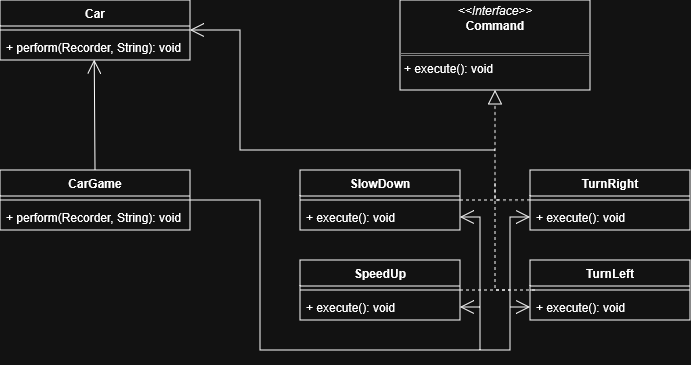

The diagram above was exported from draw.io. Its source (the exported page's mxGraphModel, read from the mxfile embedded in the PNG):
<mxGraphModel dx="815" dy="450" grid="1" gridSize="10" guides="1" tooltips="1" connect="1" arrows="1" fold="1" page="1" pageScale="1" pageWidth="850" pageHeight="1100" math="0" shadow="0">
  <root>
    <mxCell id="0" />
    <mxCell id="1" parent="0" />
    <mxCell id="dCsF9bveEnuVe84WIKIk-3" value="&lt;p style=&quot;margin:0px;margin-top:4px;text-align:center;&quot;&gt;&lt;i&gt;&amp;lt;&amp;lt;Interface&amp;gt;&amp;gt;&lt;/i&gt;&lt;br&gt;&lt;b&gt;Command&lt;/b&gt;&lt;/p&gt;&lt;br&gt;&lt;hr size=&quot;1&quot; style=&quot;border-style:solid;&quot;&gt;&lt;p style=&quot;margin:0px;margin-left:4px;&quot;&gt;+ execute(): void&lt;/p&gt;" style="verticalAlign=top;align=left;overflow=fill;html=1;whiteSpace=wrap;" parent="1" vertex="1">
      <mxGeometry x="560" y="170" width="190" height="90" as="geometry" />
    </mxCell>
    <mxCell id="dCsF9bveEnuVe84WIKIk-6" value="Car" style="swimlane;fontStyle=1;align=center;verticalAlign=top;childLayout=stackLayout;horizontal=1;startSize=26;horizontalStack=0;resizeParent=1;resizeParentMax=0;resizeLast=0;collapsible=1;marginBottom=0;whiteSpace=wrap;html=1;" parent="1" vertex="1">
      <mxGeometry x="160" y="170" width="190" height="60" as="geometry" />
    </mxCell>
    <mxCell id="dCsF9bveEnuVe84WIKIk-8" value="" style="line;strokeWidth=1;fillColor=none;align=left;verticalAlign=middle;spacingTop=-1;spacingLeft=3;spacingRight=3;rotatable=0;labelPosition=right;points=[];portConstraint=eastwest;strokeColor=inherit;" parent="dCsF9bveEnuVe84WIKIk-6" vertex="1">
      <mxGeometry y="26" width="190" height="8" as="geometry" />
    </mxCell>
    <mxCell id="dCsF9bveEnuVe84WIKIk-9" value="+ perform(Recorder, String): void" style="text;strokeColor=none;fillColor=none;align=left;verticalAlign=top;spacingLeft=4;spacingRight=4;overflow=hidden;rotatable=0;points=[[0,0.5],[1,0.5]];portConstraint=eastwest;whiteSpace=wrap;html=1;" parent="dCsF9bveEnuVe84WIKIk-6" vertex="1">
      <mxGeometry y="34" width="190" height="26" as="geometry" />
    </mxCell>
    <mxCell id="dCsF9bveEnuVe84WIKIk-12" value="SlowDown" style="swimlane;fontStyle=1;align=center;verticalAlign=top;childLayout=stackLayout;horizontal=1;startSize=26;horizontalStack=0;resizeParent=1;resizeParentMax=0;resizeLast=0;collapsible=1;marginBottom=0;whiteSpace=wrap;html=1;" parent="1" vertex="1">
      <mxGeometry x="460" y="340" width="160" height="60" as="geometry" />
    </mxCell>
    <mxCell id="dCsF9bveEnuVe84WIKIk-14" value="" style="line;strokeWidth=1;fillColor=none;align=left;verticalAlign=middle;spacingTop=-1;spacingLeft=3;spacingRight=3;rotatable=0;labelPosition=right;points=[];portConstraint=eastwest;strokeColor=inherit;" parent="dCsF9bveEnuVe84WIKIk-12" vertex="1">
      <mxGeometry y="26" width="160" height="8" as="geometry" />
    </mxCell>
    <mxCell id="dCsF9bveEnuVe84WIKIk-16" value="+ execute(): void" style="text;strokeColor=none;fillColor=none;align=left;verticalAlign=top;spacingLeft=4;spacingRight=4;overflow=hidden;rotatable=0;points=[[0,0.5],[1,0.5]];portConstraint=eastwest;whiteSpace=wrap;html=1;" parent="dCsF9bveEnuVe84WIKIk-12" vertex="1">
      <mxGeometry y="34" width="160" height="26" as="geometry" />
    </mxCell>
    <mxCell id="SmIXKxx65vjGNDlrtWMi-1" value="SpeedUp" style="swimlane;fontStyle=1;align=center;verticalAlign=top;childLayout=stackLayout;horizontal=1;startSize=26;horizontalStack=0;resizeParent=1;resizeParentMax=0;resizeLast=0;collapsible=1;marginBottom=0;whiteSpace=wrap;html=1;" vertex="1" parent="1">
      <mxGeometry x="460" y="430" width="160" height="60" as="geometry" />
    </mxCell>
    <mxCell id="SmIXKxx65vjGNDlrtWMi-2" value="" style="line;strokeWidth=1;fillColor=none;align=left;verticalAlign=middle;spacingTop=-1;spacingLeft=3;spacingRight=3;rotatable=0;labelPosition=right;points=[];portConstraint=eastwest;strokeColor=inherit;" vertex="1" parent="SmIXKxx65vjGNDlrtWMi-1">
      <mxGeometry y="26" width="160" height="8" as="geometry" />
    </mxCell>
    <mxCell id="SmIXKxx65vjGNDlrtWMi-3" value="+ execute(): void" style="text;strokeColor=none;fillColor=none;align=left;verticalAlign=top;spacingLeft=4;spacingRight=4;overflow=hidden;rotatable=0;points=[[0,0.5],[1,0.5]];portConstraint=eastwest;whiteSpace=wrap;html=1;" vertex="1" parent="SmIXKxx65vjGNDlrtWMi-1">
      <mxGeometry y="34" width="160" height="26" as="geometry" />
    </mxCell>
    <mxCell id="SmIXKxx65vjGNDlrtWMi-4" value="TurnLeft" style="swimlane;fontStyle=1;align=center;verticalAlign=top;childLayout=stackLayout;horizontal=1;startSize=26;horizontalStack=0;resizeParent=1;resizeParentMax=0;resizeLast=0;collapsible=1;marginBottom=0;whiteSpace=wrap;html=1;" vertex="1" parent="1">
      <mxGeometry x="690" y="430" width="160" height="60" as="geometry" />
    </mxCell>
    <mxCell id="SmIXKxx65vjGNDlrtWMi-5" value="" style="line;strokeWidth=1;fillColor=none;align=left;verticalAlign=middle;spacingTop=-1;spacingLeft=3;spacingRight=3;rotatable=0;labelPosition=right;points=[];portConstraint=eastwest;strokeColor=inherit;" vertex="1" parent="SmIXKxx65vjGNDlrtWMi-4">
      <mxGeometry y="26" width="160" height="8" as="geometry" />
    </mxCell>
    <mxCell id="SmIXKxx65vjGNDlrtWMi-6" value="+ execute(): void" style="text;strokeColor=none;fillColor=none;align=left;verticalAlign=top;spacingLeft=4;spacingRight=4;overflow=hidden;rotatable=0;points=[[0,0.5],[1,0.5]];portConstraint=eastwest;whiteSpace=wrap;html=1;" vertex="1" parent="SmIXKxx65vjGNDlrtWMi-4">
      <mxGeometry y="34" width="160" height="26" as="geometry" />
    </mxCell>
    <mxCell id="SmIXKxx65vjGNDlrtWMi-7" value="TurnRight" style="swimlane;fontStyle=1;align=center;verticalAlign=top;childLayout=stackLayout;horizontal=1;startSize=26;horizontalStack=0;resizeParent=1;resizeParentMax=0;resizeLast=0;collapsible=1;marginBottom=0;whiteSpace=wrap;html=1;" vertex="1" parent="1">
      <mxGeometry x="690" y="340" width="160" height="60" as="geometry" />
    </mxCell>
    <mxCell id="SmIXKxx65vjGNDlrtWMi-8" value="" style="line;strokeWidth=1;fillColor=none;align=left;verticalAlign=middle;spacingTop=-1;spacingLeft=3;spacingRight=3;rotatable=0;labelPosition=right;points=[];portConstraint=eastwest;strokeColor=inherit;" vertex="1" parent="SmIXKxx65vjGNDlrtWMi-7">
      <mxGeometry y="26" width="160" height="8" as="geometry" />
    </mxCell>
    <mxCell id="SmIXKxx65vjGNDlrtWMi-9" value="+ execute(): void" style="text;strokeColor=none;fillColor=none;align=left;verticalAlign=top;spacingLeft=4;spacingRight=4;overflow=hidden;rotatable=0;points=[[0,0.5],[1,0.5]];portConstraint=eastwest;whiteSpace=wrap;html=1;" vertex="1" parent="SmIXKxx65vjGNDlrtWMi-7">
      <mxGeometry y="34" width="160" height="26" as="geometry" />
    </mxCell>
    <mxCell id="SmIXKxx65vjGNDlrtWMi-11" value="CarGame" style="swimlane;fontStyle=1;align=center;verticalAlign=top;childLayout=stackLayout;horizontal=1;startSize=26;horizontalStack=0;resizeParent=1;resizeParentMax=0;resizeLast=0;collapsible=1;marginBottom=0;whiteSpace=wrap;html=1;" vertex="1" parent="1">
      <mxGeometry x="160" y="340" width="190" height="60" as="geometry" />
    </mxCell>
    <mxCell id="SmIXKxx65vjGNDlrtWMi-12" value="" style="line;strokeWidth=1;fillColor=none;align=left;verticalAlign=middle;spacingTop=-1;spacingLeft=3;spacingRight=3;rotatable=0;labelPosition=right;points=[];portConstraint=eastwest;strokeColor=inherit;" vertex="1" parent="SmIXKxx65vjGNDlrtWMi-11">
      <mxGeometry y="26" width="190" height="8" as="geometry" />
    </mxCell>
    <mxCell id="SmIXKxx65vjGNDlrtWMi-13" value="+ perform(Recorder, String): void" style="text;strokeColor=none;fillColor=none;align=left;verticalAlign=top;spacingLeft=4;spacingRight=4;overflow=hidden;rotatable=0;points=[[0,0.5],[1,0.5]];portConstraint=eastwest;whiteSpace=wrap;html=1;" vertex="1" parent="SmIXKxx65vjGNDlrtWMi-11">
      <mxGeometry y="34" width="190" height="26" as="geometry" />
    </mxCell>
    <mxCell id="SmIXKxx65vjGNDlrtWMi-18" value="" style="endArrow=none;dashed=1;html=1;rounded=0;exitX=0;exitY=0.5;exitDx=0;exitDy=0;" edge="1" parent="1">
      <mxGeometry width="50" height="50" relative="1" as="geometry">
        <mxPoint x="695" y="460" as="sourcePoint" />
        <mxPoint x="655" y="350" as="targetPoint" />
        <Array as="points">
          <mxPoint x="655" y="460" />
        </Array>
      </mxGeometry>
    </mxCell>
    <mxCell id="SmIXKxx65vjGNDlrtWMi-19" value="" style="endArrow=none;dashed=1;html=1;rounded=0;exitX=1;exitY=0.5;exitDx=0;exitDy=0;" edge="1" parent="1" source="dCsF9bveEnuVe84WIKIk-12">
      <mxGeometry width="50" height="50" relative="1" as="geometry">
        <mxPoint x="620" y="390" as="sourcePoint" />
        <mxPoint x="660" y="370" as="targetPoint" />
      </mxGeometry>
    </mxCell>
    <mxCell id="SmIXKxx65vjGNDlrtWMi-20" value="" style="endArrow=none;dashed=1;html=1;rounded=0;exitX=1;exitY=0.5;exitDx=0;exitDy=0;" edge="1" parent="1" source="SmIXKxx65vjGNDlrtWMi-1">
      <mxGeometry width="50" height="50" relative="1" as="geometry">
        <mxPoint x="620" y="390" as="sourcePoint" />
        <mxPoint x="670" y="460" as="targetPoint" />
      </mxGeometry>
    </mxCell>
    <mxCell id="SmIXKxx65vjGNDlrtWMi-21" value="" style="endArrow=block;dashed=1;endFill=0;endSize=12;html=1;rounded=0;exitX=0;exitY=0.5;exitDx=0;exitDy=0;entryX=0.5;entryY=1;entryDx=0;entryDy=0;" edge="1" parent="1" source="SmIXKxx65vjGNDlrtWMi-7" target="dCsF9bveEnuVe84WIKIk-3">
      <mxGeometry width="160" relative="1" as="geometry">
        <mxPoint x="510" y="300" as="sourcePoint" />
        <mxPoint x="670" y="300" as="targetPoint" />
        <Array as="points">
          <mxPoint x="655" y="370" />
        </Array>
      </mxGeometry>
    </mxCell>
    <mxCell id="SmIXKxx65vjGNDlrtWMi-25" value="" style="endArrow=open;endFill=1;endSize=12;html=1;rounded=0;exitX=0.5;exitY=0;exitDx=0;exitDy=0;entryX=0.496;entryY=0.987;entryDx=0;entryDy=0;entryPerimeter=0;" edge="1" parent="1" source="SmIXKxx65vjGNDlrtWMi-11" target="dCsF9bveEnuVe84WIKIk-9">
      <mxGeometry width="160" relative="1" as="geometry">
        <mxPoint x="310" y="320" as="sourcePoint" />
        <mxPoint x="470" y="320" as="targetPoint" />
      </mxGeometry>
    </mxCell>
    <mxCell id="SmIXKxx65vjGNDlrtWMi-27" value="" style="endArrow=open;endFill=1;endSize=12;html=1;rounded=0;" edge="1" parent="1">
      <mxGeometry width="160" relative="1" as="geometry">
        <mxPoint x="655" y="320" as="sourcePoint" />
        <mxPoint x="350" y="200" as="targetPoint" />
        <Array as="points">
          <mxPoint x="400" y="320" />
          <mxPoint x="400" y="200" />
        </Array>
      </mxGeometry>
    </mxCell>
    <mxCell id="SmIXKxx65vjGNDlrtWMi-28" value="" style="endArrow=open;endFill=1;endSize=12;html=1;rounded=0;entryX=0;entryY=0.5;entryDx=0;entryDy=0;exitX=1;exitY=0.5;exitDx=0;exitDy=0;" edge="1" parent="1" source="SmIXKxx65vjGNDlrtWMi-11" target="SmIXKxx65vjGNDlrtWMi-9">
      <mxGeometry width="160" relative="1" as="geometry">
        <mxPoint x="350" y="372" as="sourcePoint" />
        <mxPoint x="690" y="386" as="targetPoint" />
        <Array as="points">
          <mxPoint x="420" y="370" />
          <mxPoint x="420" y="520" />
          <mxPoint x="670" y="520" />
          <mxPoint x="670" y="387" />
        </Array>
      </mxGeometry>
    </mxCell>
    <mxCell id="SmIXKxx65vjGNDlrtWMi-30" value="" style="endArrow=open;endFill=1;endSize=12;html=1;rounded=0;entryX=0;entryY=0.5;entryDx=0;entryDy=0;" edge="1" parent="1" target="SmIXKxx65vjGNDlrtWMi-6">
      <mxGeometry width="160" relative="1" as="geometry">
        <mxPoint x="670" y="477" as="sourcePoint" />
        <mxPoint x="690" y="476" as="targetPoint" />
      </mxGeometry>
    </mxCell>
    <mxCell id="SmIXKxx65vjGNDlrtWMi-31" value="" style="endArrow=open;endFill=1;endSize=12;html=1;rounded=0;entryX=1;entryY=0.5;entryDx=0;entryDy=0;" edge="1" parent="1" target="dCsF9bveEnuVe84WIKIk-16">
      <mxGeometry width="160" relative="1" as="geometry">
        <mxPoint x="640" y="520" as="sourcePoint" />
        <mxPoint x="623.68" y="386.57400000000007" as="targetPoint" />
        <Array as="points">
          <mxPoint x="640" y="387" />
        </Array>
      </mxGeometry>
    </mxCell>
    <mxCell id="SmIXKxx65vjGNDlrtWMi-32" value="" style="endArrow=open;endFill=1;endSize=12;html=1;rounded=0;entryX=1;entryY=0.5;entryDx=0;entryDy=0;" edge="1" parent="1" target="SmIXKxx65vjGNDlrtWMi-3">
      <mxGeometry width="160" relative="1" as="geometry">
        <mxPoint x="640" y="477" as="sourcePoint" />
        <mxPoint x="620" y="471" as="targetPoint" />
        <Array as="points">
          <mxPoint x="630" y="477" />
        </Array>
      </mxGeometry>
    </mxCell>
  </root>
</mxGraphModel>